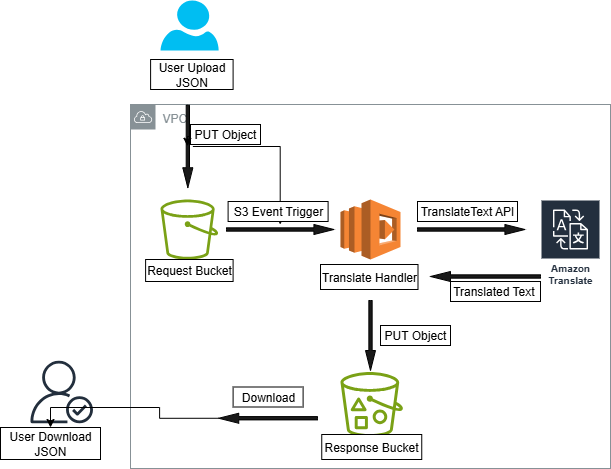

The diagram above was exported from draw.io. Its source (the exported page's mxGraphModel, read from the mxfile embedded in the PNG):
<mxGraphModel dx="977" dy="529" grid="1" gridSize="10" guides="1" tooltips="1" connect="1" arrows="1" fold="1" page="1" pageScale="1" pageWidth="1100" pageHeight="850" background="#FFFFFF" math="0" shadow="0">
  <root>
    <mxCell id="0" />
    <mxCell id="1" parent="0" />
    <mxCell id="00T5CE1uHypYmUWxUFjS-1" value="VPC" style="sketch=0;outlineConnect=0;gradientColor=none;html=1;whiteSpace=wrap;fontSize=12;fontStyle=0;shape=mxgraph.aws4.group;grIcon=mxgraph.aws4.group_vpc;strokeColor=#879196;fillColor=none;verticalAlign=top;align=left;spacingLeft=30;fontColor=#879196;dashed=0;" parent="1" vertex="1">
      <mxGeometry x="360" y="320" width="480" height="364" as="geometry" />
    </mxCell>
    <mxCell id="SClXNVUWew9nyH-GznSJ-2" value="" style="sketch=0;outlineConnect=0;fontColor=#232F3E;gradientColor=none;fillColor=#7AA116;strokeColor=none;dashed=0;verticalLabelPosition=bottom;verticalAlign=top;align=center;html=1;fontSize=12;fontStyle=0;aspect=fixed;pointerEvents=1;shape=mxgraph.aws4.bucket;" vertex="1" parent="1">
      <mxGeometry x="390" y="415" width="57.69" height="60" as="geometry" />
    </mxCell>
    <mxCell id="SClXNVUWew9nyH-GznSJ-3" value="" style="outlineConnect=0;dashed=0;verticalLabelPosition=bottom;verticalAlign=top;align=center;html=1;shape=mxgraph.aws3.lambda;fillColor=#F58534;gradientColor=none;" vertex="1" parent="1">
      <mxGeometry x="570" y="415" width="60" height="60" as="geometry" />
    </mxCell>
    <mxCell id="SClXNVUWew9nyH-GznSJ-4" value="Amazon Translate" style="sketch=0;outlineConnect=0;fontColor=#232F3E;gradientColor=none;strokeColor=#ffffff;fillColor=#232F3E;dashed=0;verticalLabelPosition=middle;verticalAlign=bottom;align=center;html=1;whiteSpace=wrap;fontSize=10;fontStyle=1;spacing=3;shape=mxgraph.aws4.productIcon;prIcon=mxgraph.aws4.translate;" vertex="1" parent="1">
      <mxGeometry x="770" y="415" width="60" height="90" as="geometry" />
    </mxCell>
    <mxCell id="SClXNVUWew9nyH-GznSJ-5" value="" style="sketch=0;outlineConnect=0;fontColor=#232F3E;gradientColor=none;fillColor=#7AA116;strokeColor=none;dashed=0;verticalLabelPosition=bottom;verticalAlign=top;align=center;html=1;fontSize=12;fontStyle=0;aspect=fixed;pointerEvents=1;shape=mxgraph.aws4.bucket_with_objects;" vertex="1" parent="1">
      <mxGeometry x="570" y="587.5" width="62.49" height="65" as="geometry" />
    </mxCell>
    <mxCell id="SClXNVUWew9nyH-GznSJ-6" value="" style="sketch=0;outlineConnect=0;fontColor=#232F3E;gradientColor=none;fillColor=#232F3D;strokeColor=none;dashed=0;verticalLabelPosition=bottom;verticalAlign=top;align=center;html=1;fontSize=12;fontStyle=0;aspect=fixed;pointerEvents=1;shape=mxgraph.aws4.authenticated_user;" vertex="1" parent="1">
      <mxGeometry x="260" y="576.25" width="62.5" height="62.5" as="geometry" />
    </mxCell>
    <mxCell id="SClXNVUWew9nyH-GznSJ-7" value="User Upload JSON" style="whiteSpace=wrap;html=1;" vertex="1" parent="1">
      <mxGeometry x="380.1" y="275" width="82.5" height="30" as="geometry" />
    </mxCell>
    <mxCell id="SClXNVUWew9nyH-GznSJ-9" value="Request Bucket" style="whiteSpace=wrap;html=1;" vertex="1" parent="1">
      <mxGeometry x="375.1" y="475" width="87.5" height="22" as="geometry" />
    </mxCell>
    <mxCell id="SClXNVUWew9nyH-GznSJ-10" value="Translate Handler" style="whiteSpace=wrap;html=1;" vertex="1" parent="1">
      <mxGeometry x="550" y="480" width="97.5" height="25" as="geometry" />
    </mxCell>
    <mxCell id="SClXNVUWew9nyH-GznSJ-12" value="Response Bucket" style="whiteSpace=wrap;html=1;" vertex="1" parent="1">
      <mxGeometry x="551.25" y="650" width="100" height="25" as="geometry" />
    </mxCell>
    <mxCell id="SClXNVUWew9nyH-GznSJ-13" value="User Download JSON" style="whiteSpace=wrap;html=1;" vertex="1" parent="1">
      <mxGeometry x="230" y="643" width="100" height="32" as="geometry" />
    </mxCell>
    <mxCell id="SClXNVUWew9nyH-GznSJ-14" value="" style="verticalLabelPosition=bottom;html=1;verticalAlign=top;align=center;strokeColor=none;fillColor=#00BEF2;shape=mxgraph.azure.user;" vertex="1" parent="1">
      <mxGeometry x="390" y="216" width="58.17" height="50" as="geometry" />
    </mxCell>
    <mxCell id="SClXNVUWew9nyH-GznSJ-47" value="" style="edgeStyle=orthogonalEdgeStyle;rounded=0;orthogonalLoop=1;jettySize=auto;html=1;" edge="1" parent="1" source="SClXNVUWew9nyH-GznSJ-16" target="SClXNVUWew9nyH-GznSJ-20">
      <mxGeometry relative="1" as="geometry" />
    </mxCell>
    <mxCell id="SClXNVUWew9nyH-GznSJ-16" value="" style="html=1;shadow=0;dashed=0;align=center;verticalAlign=middle;shape=mxgraph.arrows2.arrow;dy=0.67;dx=20;notch=0;rotation=90;fillColor=#1A1A1A;" vertex="1" parent="1">
      <mxGeometry x="376.1" y="357" width="82.5" height="10" as="geometry" />
    </mxCell>
    <mxCell id="SClXNVUWew9nyH-GznSJ-19" value="PUT Object" style="whiteSpace=wrap;html=1;" vertex="1" parent="1">
      <mxGeometry x="420" y="340" width="70" height="20" as="geometry" />
    </mxCell>
    <mxCell id="SClXNVUWew9nyH-GznSJ-20" value="" style="html=1;shadow=0;dashed=0;align=center;verticalAlign=middle;shape=mxgraph.arrows2.arrow;dy=0.67;dx=20;notch=0;rotation=0;fillColor=#1A1A1A;" vertex="1" parent="1">
      <mxGeometry x="456" y="440" width="107.4" height="10" as="geometry" />
    </mxCell>
    <mxCell id="SClXNVUWew9nyH-GznSJ-21" value="TranslateText API" style="whiteSpace=wrap;html=1;" vertex="1" parent="1">
      <mxGeometry x="647" y="417" width="100" height="20" as="geometry" />
    </mxCell>
    <mxCell id="SClXNVUWew9nyH-GznSJ-22" style="edgeStyle=orthogonalEdgeStyle;rounded=0;orthogonalLoop=1;jettySize=auto;html=1;exitX=0;exitY=0;exitDx=31.25;exitDy=3.35;exitPerimeter=0;entryX=0.497;entryY=0.55;entryDx=0;entryDy=0;entryPerimeter=0;" edge="1" parent="1" source="SClXNVUWew9nyH-GznSJ-16" target="SClXNVUWew9nyH-GznSJ-16">
      <mxGeometry relative="1" as="geometry" />
    </mxCell>
    <mxCell id="SClXNVUWew9nyH-GznSJ-29" value="" style="html=1;shadow=0;dashed=0;align=center;verticalAlign=middle;shape=mxgraph.arrows2.arrow;dy=0.67;dx=20;notch=0;rotation=-180;fillColor=#1A1A1A;" vertex="1" parent="1">
      <mxGeometry x="660" y="487" width="110" height="10" as="geometry" />
    </mxCell>
    <mxCell id="SClXNVUWew9nyH-GznSJ-31" value="" style="html=1;shadow=0;dashed=0;align=center;verticalAlign=middle;shape=mxgraph.arrows2.arrow;dy=0.67;dx=20;notch=0;rotation=90;fillColor=#1A1A1A;" vertex="1" parent="1">
      <mxGeometry x="565" y="546" width="70" height="10" as="geometry" />
    </mxCell>
    <mxCell id="SClXNVUWew9nyH-GznSJ-34" value="" style="html=1;shadow=0;dashed=0;align=center;verticalAlign=middle;shape=mxgraph.arrows2.arrow;dy=0.67;dx=20;notch=0;rotation=0;fillColor=#1A1A1A;" vertex="1" parent="1">
      <mxGeometry x="647" y="440" width="107.4" height="10" as="geometry" />
    </mxCell>
    <mxCell id="SClXNVUWew9nyH-GznSJ-37" value="S3 Event Trigger" style="whiteSpace=wrap;html=1;" vertex="1" parent="1">
      <mxGeometry x="457.6" y="417" width="100" height="20" as="geometry" />
    </mxCell>
    <mxCell id="SClXNVUWew9nyH-GznSJ-39" value="Translated Text&amp;nbsp;" style="whiteSpace=wrap;html=1;" vertex="1" parent="1">
      <mxGeometry x="680" y="497" width="90" height="20" as="geometry" />
    </mxCell>
    <mxCell id="SClXNVUWew9nyH-GznSJ-41" value="PUT Object" style="whiteSpace=wrap;html=1;rotation=0;" vertex="1" parent="1">
      <mxGeometry x="610" y="541" width="70" height="20" as="geometry" />
    </mxCell>
    <mxCell id="SClXNVUWew9nyH-GznSJ-46" value="" style="edgeStyle=orthogonalEdgeStyle;rounded=0;orthogonalLoop=1;jettySize=auto;html=1;" edge="1" parent="1" source="SClXNVUWew9nyH-GznSJ-42" target="SClXNVUWew9nyH-GznSJ-13">
      <mxGeometry relative="1" as="geometry" />
    </mxCell>
    <mxCell id="SClXNVUWew9nyH-GznSJ-42" value="" style="html=1;shadow=0;dashed=0;align=center;verticalAlign=middle;shape=mxgraph.arrows2.arrow;dy=0.67;dx=20;notch=0;rotation=-180;fillColor=#1A1A1A;" vertex="1" parent="1">
      <mxGeometry x="448.22" y="628.75" width="98.75" height="10" as="geometry" />
    </mxCell>
    <mxCell id="SClXNVUWew9nyH-GznSJ-43" value="Download" style="whiteSpace=wrap;html=1;" vertex="1" parent="1">
      <mxGeometry x="462.6" y="602.5" width="70" height="20" as="geometry" />
    </mxCell>
  </root>
</mxGraphModel>